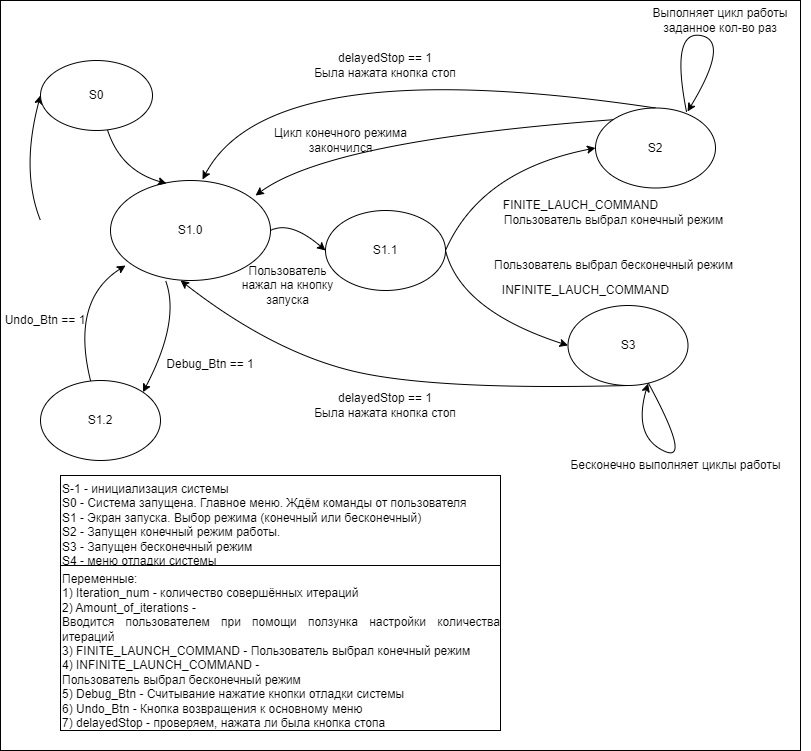

The diagram above was exported from draw.io. Its source (the exported page's mxGraphModel, read from the mxfile embedded in the PNG):
<mxGraphModel dx="1434" dy="739" grid="1" gridSize="10" guides="1" tooltips="1" connect="1" arrows="1" fold="1" page="1" pageScale="1" pageWidth="827" pageHeight="1169" math="0" shadow="0">
  <root>
    <mxCell id="0" />
    <mxCell id="1" parent="0" />
    <mxCell id="E_I02S-iXU42h21DA_r--1" value="" style="rounded=0;whiteSpace=wrap;html=1;" vertex="1" parent="1">
      <mxGeometry width="800" height="750" as="geometry" />
    </mxCell>
    <mxCell id="RZQArsF-P8rkDdlRMD_x-1" value="" style="ellipse;whiteSpace=wrap;html=1;" parent="1" vertex="1">
      <mxGeometry x="110" y="180" width="160" height="100" as="geometry" />
    </mxCell>
    <mxCell id="RZQArsF-P8rkDdlRMD_x-2" value="S2" style="ellipse;whiteSpace=wrap;html=1;" parent="1" vertex="1">
      <mxGeometry x="595" y="107.5" width="120" height="80" as="geometry" />
    </mxCell>
    <mxCell id="RZQArsF-P8rkDdlRMD_x-3" style="edgeStyle=orthogonalEdgeStyle;rounded=0;orthogonalLoop=1;jettySize=auto;html=1;exitX=0.5;exitY=1;exitDx=0;exitDy=0;" parent="1" source="RZQArsF-P8rkDdlRMD_x-1" target="RZQArsF-P8rkDdlRMD_x-1" edge="1">
      <mxGeometry relative="1" as="geometry" />
    </mxCell>
    <mxCell id="RZQArsF-P8rkDdlRMD_x-4" value="" style="curved=1;endArrow=classic;html=1;rounded=0;entryX=0;entryY=0.5;entryDx=0;entryDy=0;" parent="1" target="RZQArsF-P8rkDdlRMD_x-31" edge="1">
      <mxGeometry width="50" height="50" relative="1" as="geometry">
        <mxPoint x="40" y="220" as="sourcePoint" />
        <mxPoint x="110" y="240" as="targetPoint" />
        <Array as="points">
          <mxPoint x="20" y="170" />
        </Array>
      </mxGeometry>
    </mxCell>
    <mxCell id="RZQArsF-P8rkDdlRMD_x-5" value="" style="curved=1;endArrow=classic;html=1;rounded=0;exitX=1;exitY=0.5;exitDx=0;exitDy=0;entryX=0;entryY=0.5;entryDx=0;entryDy=0;" parent="1" source="RZQArsF-P8rkDdlRMD_x-14" target="RZQArsF-P8rkDdlRMD_x-2" edge="1">
      <mxGeometry width="50" height="50" relative="1" as="geometry">
        <mxPoint x="270" y="250" as="sourcePoint" />
        <mxPoint x="320" y="200" as="targetPoint" />
        <Array as="points">
          <mxPoint x="480" y="170" />
        </Array>
      </mxGeometry>
    </mxCell>
    <mxCell id="RZQArsF-P8rkDdlRMD_x-6" value="S1.0" style="text;html=1;strokeColor=none;fillColor=none;align=center;verticalAlign=middle;whiteSpace=wrap;rounded=0;" parent="1" vertex="1">
      <mxGeometry x="125" y="195" width="130" height="70" as="geometry" />
    </mxCell>
    <mxCell id="RZQArsF-P8rkDdlRMD_x-7" value="" style="curved=1;endArrow=classic;html=1;rounded=0;entryX=0;entryY=0.5;entryDx=0;entryDy=0;exitX=1;exitY=0.5;exitDx=0;exitDy=0;" parent="1" source="RZQArsF-P8rkDdlRMD_x-14" target="RZQArsF-P8rkDdlRMD_x-8" edge="1">
      <mxGeometry width="50" height="50" relative="1" as="geometry">
        <mxPoint x="385" y="290" as="sourcePoint" />
        <mxPoint x="410" y="330" as="targetPoint" />
        <Array as="points">
          <mxPoint x="460" y="310" />
        </Array>
      </mxGeometry>
    </mxCell>
    <mxCell id="RZQArsF-P8rkDdlRMD_x-8" value="S3" style="ellipse;whiteSpace=wrap;html=1;" parent="1" vertex="1">
      <mxGeometry x="567.5" y="305" width="120" height="80" as="geometry" />
    </mxCell>
    <mxCell id="RZQArsF-P8rkDdlRMD_x-9" value="" style="curved=1;endArrow=classic;html=1;rounded=0;exitX=0.5;exitY=1;exitDx=0;exitDy=0;entryX=0.438;entryY=1;entryDx=0;entryDy=0;entryPerimeter=0;" parent="1" source="RZQArsF-P8rkDdlRMD_x-8" target="RZQArsF-P8rkDdlRMD_x-1" edge="1">
      <mxGeometry width="50" height="50" relative="1" as="geometry">
        <mxPoint x="390" y="430" as="sourcePoint" />
        <mxPoint x="440" y="380" as="targetPoint" />
        <Array as="points">
          <mxPoint x="430" y="390" />
          <mxPoint x="270" y="350" />
        </Array>
      </mxGeometry>
    </mxCell>
    <mxCell id="RZQArsF-P8rkDdlRMD_x-10" value="" style="curved=1;endArrow=classic;html=1;rounded=0;exitX=0.5;exitY=0;exitDx=0;exitDy=0;entryX=0.575;entryY=-0.01;entryDx=0;entryDy=0;entryPerimeter=0;" parent="1" source="RZQArsF-P8rkDdlRMD_x-2" target="RZQArsF-P8rkDdlRMD_x-1" edge="1">
      <mxGeometry width="50" height="50" relative="1" as="geometry">
        <mxPoint x="270" y="100" as="sourcePoint" />
        <mxPoint x="320" y="50" as="targetPoint" />
        <Array as="points">
          <mxPoint x="270" y="50" />
        </Array>
      </mxGeometry>
    </mxCell>
    <mxCell id="RZQArsF-P8rkDdlRMD_x-11" value="delayedStop == 1&lt;br style=&quot;border-color: var(--border-color);&quot;&gt;Была нажата кнопка стоп" style="text;html=1;strokeColor=none;fillColor=none;align=center;verticalAlign=middle;whiteSpace=wrap;rounded=0;" parent="1" vertex="1">
      <mxGeometry x="300" y="50" width="170" height="30" as="geometry" />
    </mxCell>
    <mxCell id="RZQArsF-P8rkDdlRMD_x-12" value="delayedStop == 1&lt;br style=&quot;border-color: var(--border-color);&quot;&gt;Была нажата кнопка стоп" style="text;html=1;strokeColor=none;fillColor=none;align=center;verticalAlign=middle;whiteSpace=wrap;rounded=0;" parent="1" vertex="1">
      <mxGeometry x="305" y="390" width="160" height="30" as="geometry" />
    </mxCell>
    <mxCell id="RZQArsF-P8rkDdlRMD_x-13" value="&lt;div style=&quot;&quot;&gt;S-1 - инициализация системы&lt;/div&gt;&lt;div style=&quot;&quot;&gt;S0 - Система запущена. Главное меню. Ждём команды от пользователя&lt;/div&gt;&lt;div style=&quot;&quot;&gt;&lt;span style=&quot;background-color: initial;&quot;&gt;S1 - Экран запуска. Выбор&amp;nbsp;режима (конечный или бесконечный)&lt;/span&gt;&lt;/div&gt;&lt;div style=&quot;&quot;&gt;&lt;span style=&quot;background-color: initial;&quot;&gt;S2 - Запущен конечный режим работы.&lt;/span&gt;&lt;/div&gt;&lt;div style=&quot;&quot;&gt;&lt;span style=&quot;background-color: initial;&quot;&gt;S3 - Запущен бесконечный&amp;nbsp;режим&lt;/span&gt;&lt;/div&gt;&lt;div style=&quot;&quot;&gt;&lt;span style=&quot;background-color: initial;&quot;&gt;S4 - меню отладки системы&lt;/span&gt;&lt;/div&gt;" style="rounded=0;whiteSpace=wrap;html=1;verticalAlign=top;align=left;" parent="1" vertex="1">
      <mxGeometry x="60" y="475" width="440" height="90" as="geometry" />
    </mxCell>
    <mxCell id="RZQArsF-P8rkDdlRMD_x-14" value="S1.1" style="ellipse;whiteSpace=wrap;html=1;" parent="1" vertex="1">
      <mxGeometry x="325" y="210" width="120" height="80" as="geometry" />
    </mxCell>
    <mxCell id="RZQArsF-P8rkDdlRMD_x-15" value="" style="curved=1;endArrow=classic;html=1;rounded=0;exitX=1;exitY=0.5;exitDx=0;exitDy=0;entryX=0;entryY=0.5;entryDx=0;entryDy=0;" parent="1" source="RZQArsF-P8rkDdlRMD_x-1" target="RZQArsF-P8rkDdlRMD_x-14" edge="1">
      <mxGeometry width="50" height="50" relative="1" as="geometry">
        <mxPoint x="100" y="120" as="sourcePoint" />
        <mxPoint x="150" y="70" as="targetPoint" />
        <Array as="points">
          <mxPoint x="290" y="220" />
        </Array>
      </mxGeometry>
    </mxCell>
    <mxCell id="RZQArsF-P8rkDdlRMD_x-16" value="" style="curved=1;endArrow=classic;html=1;rounded=0;entryX=0.767;entryY=0.044;entryDx=0;entryDy=0;entryPerimeter=0;exitX=0.758;exitY=0.044;exitDx=0;exitDy=0;exitPerimeter=0;" parent="1" source="RZQArsF-P8rkDdlRMD_x-2" target="RZQArsF-P8rkDdlRMD_x-2" edge="1">
      <mxGeometry width="50" height="50" relative="1" as="geometry">
        <mxPoint x="715" y="150" as="sourcePoint" />
        <mxPoint x="720" y="30" as="targetPoint" />
        <Array as="points">
          <mxPoint x="670" y="30" />
          <mxPoint x="730" y="40" />
        </Array>
      </mxGeometry>
    </mxCell>
    <mxCell id="RZQArsF-P8rkDdlRMD_x-17" value="Выполняет цикл работы заданное кол-во раз" style="text;html=1;strokeColor=none;fillColor=none;align=center;verticalAlign=middle;whiteSpace=wrap;rounded=0;" parent="1" vertex="1">
      <mxGeometry x="630" width="180" height="40" as="geometry" />
    </mxCell>
    <mxCell id="RZQArsF-P8rkDdlRMD_x-18" value="" style="curved=1;endArrow=classic;html=1;rounded=0;entryX=0.667;entryY=0.975;entryDx=0;entryDy=0;entryPerimeter=0;" parent="1" source="RZQArsF-P8rkDdlRMD_x-8" target="RZQArsF-P8rkDdlRMD_x-8" edge="1">
      <mxGeometry width="50" height="50" relative="1" as="geometry">
        <mxPoint x="642.5" y="465" as="sourcePoint" />
        <mxPoint x="692.5" y="415" as="targetPoint" />
        <Array as="points">
          <mxPoint x="692.5" y="465" />
          <mxPoint x="632.5" y="435" />
        </Array>
      </mxGeometry>
    </mxCell>
    <mxCell id="RZQArsF-P8rkDdlRMD_x-19" value="&lt;div style=&quot;text-align: justify;&quot;&gt;&lt;span style=&quot;background-color: initial;&quot;&gt;Переменные:&lt;/span&gt;&lt;/div&gt;&lt;div style=&quot;text-align: justify;&quot;&gt;1) Iteration_num - количество совершённых итераций&lt;/div&gt;&lt;div style=&quot;text-align: justify;&quot;&gt;2) Amount_of_iterations -&amp;nbsp;&lt;/div&gt;&lt;div style=&quot;text-align: justify;&quot;&gt;&lt;span style=&quot;background-color: initial;&quot;&gt;Вводится пользователем при помощи ползунка настройки количества итераций&lt;/span&gt;&lt;/div&gt;&lt;div style=&quot;text-align: justify;&quot;&gt;&lt;span style=&quot;background-color: initial;&quot;&gt;3) FINITE_LAUNCH_COMMAND - Пользователь выбрал конечный режим&lt;/span&gt;&lt;/div&gt;&lt;div style=&quot;text-align: justify;&quot;&gt;&lt;span style=&quot;background-color: initial;&quot;&gt;4) INFINITE_LAUNCH_COMMAND -&amp;nbsp;&lt;/span&gt;&lt;/div&gt;Пользователь выбрал бесконечный режим&lt;div style=&quot;text-align: justify;&quot;&gt;&lt;span style=&quot;background-color: initial;&quot;&gt;5) Debug_Btn - Считывание нажатие кнопки отладки системы&lt;/span&gt;&lt;/div&gt;&lt;div style=&quot;text-align: justify;&quot;&gt;&lt;span style=&quot;background-color: initial;&quot;&gt;6) Undo_Btn - Кнопка возвращения к основному меню&lt;/span&gt;&lt;/div&gt;&lt;div style=&quot;text-align: justify;&quot;&gt;7) delayedStop - проверяем, нажата ли была кнопка стопа&lt;/div&gt;&amp;nbsp;" style="rounded=0;whiteSpace=wrap;html=1;align=left;verticalAlign=top;" parent="1" vertex="1">
      <mxGeometry x="60" y="565" width="440" height="165" as="geometry" />
    </mxCell>
    <mxCell id="RZQArsF-P8rkDdlRMD_x-20" value="S1.2" style="ellipse;whiteSpace=wrap;html=1;" parent="1" vertex="1">
      <mxGeometry x="40" y="380" width="120" height="80" as="geometry" />
    </mxCell>
    <mxCell id="RZQArsF-P8rkDdlRMD_x-21" value="" style="curved=1;endArrow=classic;html=1;rounded=0;entryX=0;entryY=1;entryDx=0;entryDy=0;" parent="1" source="RZQArsF-P8rkDdlRMD_x-20" target="RZQArsF-P8rkDdlRMD_x-6" edge="1">
      <mxGeometry width="50" height="50" relative="1" as="geometry">
        <mxPoint x="70" y="350" as="sourcePoint" />
        <mxPoint x="120" y="300" as="targetPoint" />
        <Array as="points">
          <mxPoint x="70" y="300" />
        </Array>
      </mxGeometry>
    </mxCell>
    <mxCell id="RZQArsF-P8rkDdlRMD_x-22" value="" style="curved=1;endArrow=classic;html=1;rounded=0;exitX=0.344;exitY=1;exitDx=0;exitDy=0;exitPerimeter=0;entryX=1;entryY=0;entryDx=0;entryDy=0;" parent="1" source="RZQArsF-P8rkDdlRMD_x-1" target="RZQArsF-P8rkDdlRMD_x-20" edge="1">
      <mxGeometry width="50" height="50" relative="1" as="geometry">
        <mxPoint x="210" y="380" as="sourcePoint" />
        <mxPoint x="260" y="330" as="targetPoint" />
        <Array as="points">
          <mxPoint x="180" y="320" />
        </Array>
      </mxGeometry>
    </mxCell>
    <mxCell id="RZQArsF-P8rkDdlRMD_x-23" value="Debug_Btn == 1" style="text;html=1;strokeColor=none;fillColor=none;align=center;verticalAlign=middle;whiteSpace=wrap;rounded=0;" parent="1" vertex="1">
      <mxGeometry x="165" y="347.5" width="90" height="32.5" as="geometry" />
    </mxCell>
    <mxCell id="RZQArsF-P8rkDdlRMD_x-24" value="Undo_Btn == 1" style="text;html=1;strokeColor=none;fillColor=none;align=center;verticalAlign=middle;whiteSpace=wrap;rounded=0;" parent="1" vertex="1">
      <mxGeometry y="305" width="90" height="30" as="geometry" />
    </mxCell>
    <mxCell id="RZQArsF-P8rkDdlRMD_x-25" value="FINITE_LAUCH_COMMAND" style="text;html=1;align=center;verticalAlign=middle;resizable=0;points=[];autosize=1;strokeColor=none;fillColor=none;" parent="1" vertex="1">
      <mxGeometry x="490" y="190" width="180" height="30" as="geometry" />
    </mxCell>
    <mxCell id="RZQArsF-P8rkDdlRMD_x-26" value="INFINITE_LAUCH_COMMAND" style="text;html=1;align=center;verticalAlign=middle;resizable=0;points=[];autosize=1;strokeColor=none;fillColor=none;" parent="1" vertex="1">
      <mxGeometry x="490" y="275" width="190" height="30" as="geometry" />
    </mxCell>
    <mxCell id="RZQArsF-P8rkDdlRMD_x-27" value="Пользователь выбрал бесконечный режим" style="text;html=1;align=center;verticalAlign=middle;resizable=0;points=[];autosize=1;strokeColor=none;fillColor=none;" parent="1" vertex="1">
      <mxGeometry x="482.5" y="250" width="260" height="30" as="geometry" />
    </mxCell>
    <mxCell id="RZQArsF-P8rkDdlRMD_x-28" value="Пользователь выбрал конечный режим" style="text;html=1;align=center;verticalAlign=middle;resizable=0;points=[];autosize=1;strokeColor=none;fillColor=none;" parent="1" vertex="1">
      <mxGeometry x="492.5" y="205" width="240" height="30" as="geometry" />
    </mxCell>
    <mxCell id="RZQArsF-P8rkDdlRMD_x-29" value="Бесконечно выполняет циклы работы" style="text;html=1;align=center;verticalAlign=middle;resizable=0;points=[];autosize=1;strokeColor=none;fillColor=none;" parent="1" vertex="1">
      <mxGeometry x="560" y="450" width="230" height="30" as="geometry" />
    </mxCell>
    <mxCell id="RZQArsF-P8rkDdlRMD_x-30" value="Пользователь нажал на кнопку запуска" style="text;html=1;strokeColor=none;fillColor=none;align=center;verticalAlign=middle;whiteSpace=wrap;rounded=0;" parent="1" vertex="1">
      <mxGeometry x="240" y="270" width="95" height="30" as="geometry" />
    </mxCell>
    <mxCell id="RZQArsF-P8rkDdlRMD_x-31" value="S0" style="ellipse;whiteSpace=wrap;html=1;" parent="1" vertex="1">
      <mxGeometry x="40" y="60" width="112" height="70" as="geometry" />
    </mxCell>
    <mxCell id="RZQArsF-P8rkDdlRMD_x-32" value="" style="curved=1;endArrow=classic;html=1;rounded=0;exitX=0;exitY=0;exitDx=0;exitDy=0;entryX=1;entryY=0;entryDx=0;entryDy=0;" parent="1" source="RZQArsF-P8rkDdlRMD_x-2" target="RZQArsF-P8rkDdlRMD_x-6" edge="1">
      <mxGeometry width="50" height="50" relative="1" as="geometry">
        <mxPoint x="665" y="118" as="sourcePoint" />
        <mxPoint x="212" y="189" as="targetPoint" />
        <Array as="points">
          <mxPoint x="330" y="140" />
        </Array>
      </mxGeometry>
    </mxCell>
    <mxCell id="RZQArsF-P8rkDdlRMD_x-33" value="Цикл конечного режима&lt;br&gt;закончился" style="text;html=1;align=center;verticalAlign=middle;resizable=0;points=[];autosize=1;strokeColor=none;fillColor=none;" parent="1" vertex="1">
      <mxGeometry x="260" y="120" width="160" height="40" as="geometry" />
    </mxCell>
    <mxCell id="RZQArsF-P8rkDdlRMD_x-34" value="" style="curved=1;endArrow=classic;html=1;rounded=0;entryX=0.35;entryY=0.03;entryDx=0;entryDy=0;entryPerimeter=0;" parent="1" source="RZQArsF-P8rkDdlRMD_x-31" target="RZQArsF-P8rkDdlRMD_x-1" edge="1">
      <mxGeometry width="50" height="50" relative="1" as="geometry">
        <mxPoint x="170" y="150" as="sourcePoint" />
        <mxPoint x="220" y="100" as="targetPoint" />
        <Array as="points">
          <mxPoint x="120" y="170" />
        </Array>
      </mxGeometry>
    </mxCell>
  </root>
</mxGraphModel>